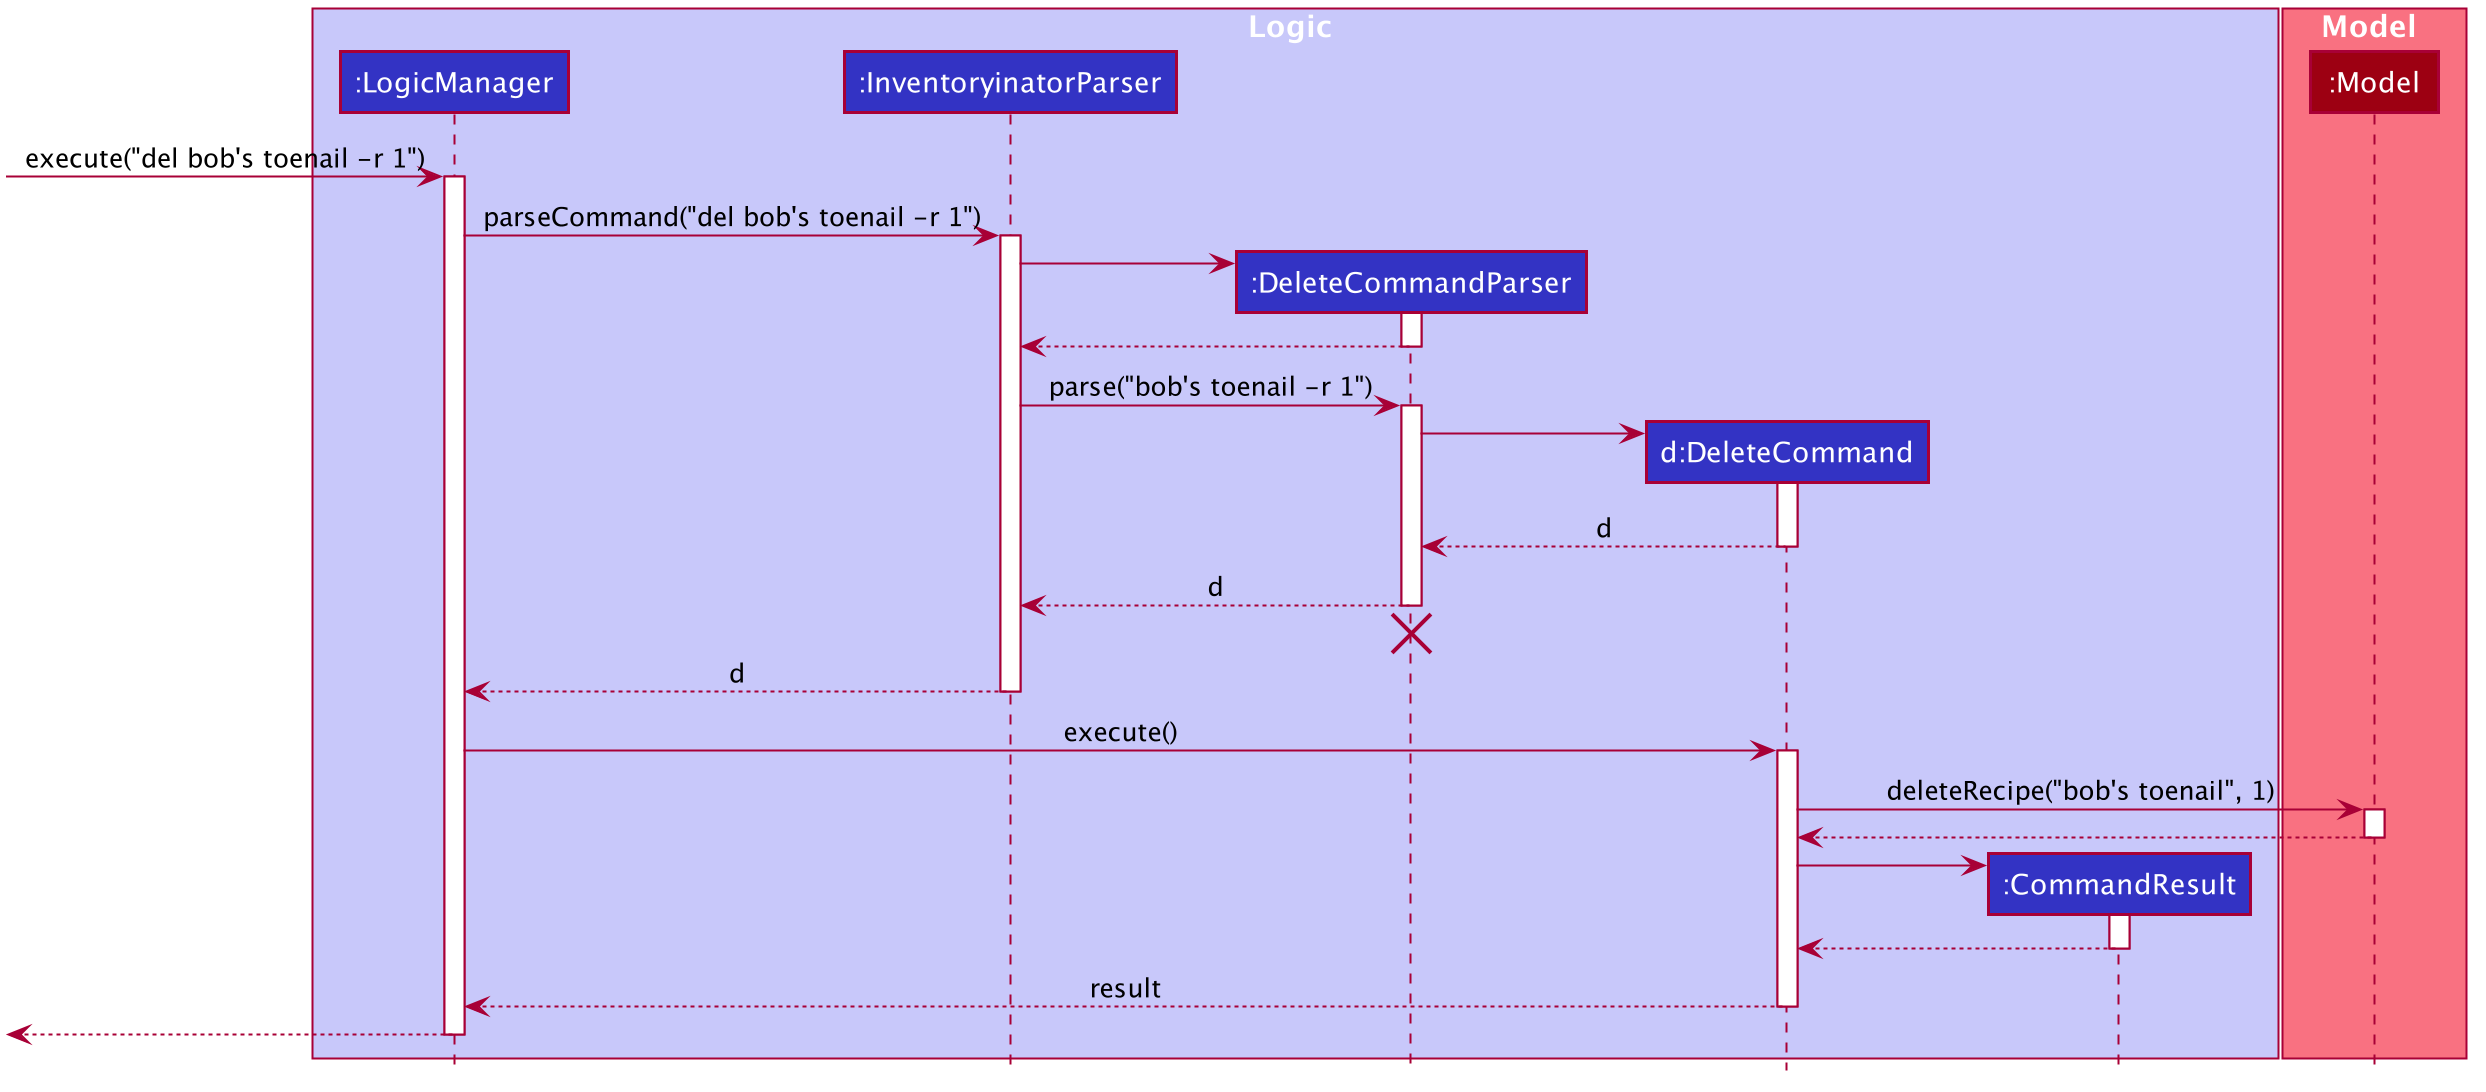

The diagram above was rendered by PlantUML. Its source (embedded in the PNG):
@startuml








skinparam BackgroundColor #FFFFFFF

skinparam Shadowing false

skinparam Class {
    FontColor #FFFFFF
    BorderThickness 1
    BorderColor #FFFFFF
    StereotypeFontColor #FFFFFF
    FontName Arial
}

skinparam Actor {
    BorderColor #000000
    Color #000000
    FontName Arial
}

skinparam Sequence {
    MessageAlign center
    BoxFontSize 15
    BoxPadding 0
    BoxFontColor #FFFFFF
    FontName Arial
}

skinparam Participant {
    FontColor #FFFFFFF
    Padding 20
}

skinparam MinClassWidth 50
skinparam ParticipantPadding 10
skinparam Shadowing false
skinparam DefaultTextAlignment center
skinparam packageStyle Rectangle

hide footbox
hide members
hide circle

box Logic #C8C8FA
participant ":LogicManager" as LogicManager #3333C4
participant ":InventoryinatorParser" as InventoryinatorParser #3333C4
participant ":DeleteCommandParser" as DeleteCommandParser #3333C4
participant "d:DeleteCommand" as DeleteCommand #3333C4
participant ":CommandResult" as CommandResult #3333C4
end box

box Model #F97181
participant ":Model" as Model #9D0012
end box

[-> LogicManager : execute("del bob's toenail -r 1")
activate LogicManager

LogicManager -> InventoryinatorParser : parseCommand("del bob's toenail -r 1")
activate InventoryinatorParser

create DeleteCommandParser
InventoryinatorParser -> DeleteCommandParser
activate DeleteCommandParser

DeleteCommandParser --> InventoryinatorParser
deactivate DeleteCommandParser

InventoryinatorParser -> DeleteCommandParser : parse("bob's toenail -r 1")
activate DeleteCommandParser

create DeleteCommand
DeleteCommandParser -> DeleteCommand
activate DeleteCommand

DeleteCommand --> DeleteCommandParser : d
deactivate DeleteCommand

DeleteCommandParser --> InventoryinatorParser : d
deactivate DeleteCommandParser
DeleteCommandParser -[hidden]-> InventoryinatorParser
destroy DeleteCommandParser

InventoryinatorParser --> LogicManager : d
deactivate InventoryinatorParser

LogicManager -> DeleteCommand : execute()
activate DeleteCommand

DeleteCommand -> Model : deleteRecipe("bob's toenail", 1)
activate Model

Model --> DeleteCommand
deactivate Model

create CommandResult
DeleteCommand -> CommandResult
activate CommandResult

CommandResult --> DeleteCommand
deactivate CommandResult

DeleteCommand --> LogicManager : result
deactivate DeleteCommand

[<--LogicManager
deactivate LogicManager
@enduml